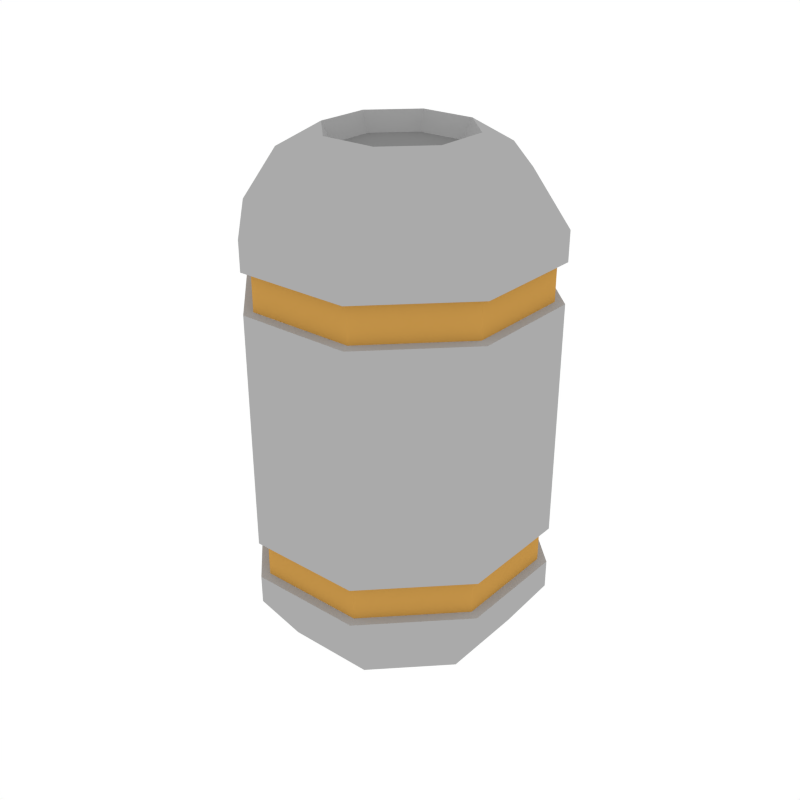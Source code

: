 # Source: Props_Vessel_Short.blend  (saved by Blender 3.6.13; exported with 4.5.12 LTS)
import bpy
from mathutils import Matrix  # noqa: F401  (used for matrix-valued properties, if any)

bpy.ops.wm.read_factory_settings(use_empty=True)
scene = bpy.context.scene
scene.name = 'Scene'

# ---- collections
col_collection_1 = bpy.data.collections.new('Collection 1'); scene.collection.children.link(col_collection_1)

# ---- materials (node trees are filled in below, after node groups)
mat_main = bpy.data.materials.new('Main')
mat_main.alpha_threshold = 0.0
mat_main.diffuse_color = (0.402, 0.402, 0.402, 1.0)
mat_main.roughness = 0.5
mat_accent = bpy.data.materials.new('Accent')
mat_accent.alpha_threshold = 0.0
mat_accent.diffuse_color = (0.5596, 0.2977, 0.06679, 1.0)
mat_accent.roughness = 0.5
mat_darkgrey = bpy.data.materials.new('DarkGrey')
mat_darkgrey.alpha_threshold = 0.0
mat_darkgrey.diffuse_color = (0.2395, 0.2395, 0.2395, 1.0)
mat_darkgrey.roughness = 0.5
mat_darkaccent = bpy.data.materials.new('DarkAccent')
mat_darkaccent.alpha_threshold = 0.0
mat_darkaccent.diffuse_color = (0.2266, 0.1234, 0.03015, 1.0)
mat_darkaccent.roughness = 0.5
mat_black = bpy.data.materials.new('Black')
mat_black.alpha_threshold = 0.0
mat_black.diffuse_color = (0.04203, 0.04203, 0.04203, 1.0)
mat_black.roughness = 0.5
mat_light = bpy.data.materials.new('Light')
mat_light.alpha_threshold = 0.0
mat_light.diffuse_color = (0.4869, 0.4869, 0.4869, 1.0)
mat_light.roughness = 0.5

# ---- material node trees
mat_light.use_nodes = True; mat_light.node_tree.nodes.clear()
_N = mat_light.node_tree.nodes; _L = mat_light.node_tree.links
n0 = _N.new('ShaderNodeOutputMaterial'); n0.name = 'Material Output'; n0.location = (300, 300)
n1 = _N.new('ShaderNodeEmission'); n1.name = 'Emission'; n1.location = (10, 300)
n1.inputs[0].default_value = (1.0, 0.812, 0.3343, 1.0)
n1.inputs[1].default_value = 3.1
_L.new(n1.outputs[0], n0.inputs[0])
n0.is_active_output = True

# ---- world
world_world = bpy.data.worlds.new('World'); scene.world = world_world
world_world.color = (1.0, 1.0, 1.0)
world_world.use_sun_shadow = False
world_world.sun_shadow_jitter_overblur = 0.0
world_world.cycles.sampling_method = 'NONE'
world_world.cycles.sample_map_resolution = 256

# ---- meshes
me_cube_034 = bpy.data.meshes.new('Cube.034')
me_cube_034.from_pydata([(0.0595, 0.1437, 0.4522), (0.1437, 0.0595, 0.4522), (0.1437, -0.0595, 0.4522), (0.0595, -0.1437, 0.4522), (-0.0595, -0.1437, 0.4522), (-0.1437, -0.0595, 0.4522), (-0.1437, 0.0595, 0.4522), (-0.0595, 0.1437, 0.4522), (0.1106, 0.04581, 0.505), (0.04581, 0.1106, 0.505), (0.1106, -0.04581, 0.505), (0.04581, -0.1106, 0.505), (-0.04581, -0.1106, 0.505), (-0.1106, -0.04581, 0.505), (-0.1106, 0.04581, 0.505), (-0.04581, 0.1106, 0.505), (0.06824, 0.02827, 0.5312), (0.02827, 0.06824, 0.5312), (0.06824, -0.02827, 0.5312), (0.02827, -0.06824, 0.5312), (-0.02827, -0.06824, 0.5312), (-0.06824, -0.02827, 0.5312), (-0.06824, 0.02827, 0.5312), (-0.02827, 0.06824, 0.5312), (0.05933, 0.02458, 0.5118), (0.02458, 0.05933, 0.5118), (0.05933, -0.02458, 0.5118), (0.02458, -0.05933, 0.5118), (-0.02458, -0.05933, 0.5118), (-0.05933, -0.02458, 0.5118), (-0.05933, 0.02458, 0.5118), (-0.02458, 0.05933, 0.5118), (0.0595, 0.1437, 0.4225), (0.1437, 0.0595, 0.4225), (0.1437, -0.0595, 0.4225), (0.0595, -0.1437, 0.4225), (-0.0595, -0.1437, 0.4225), (-0.1437, -0.0595, 0.4225), (-0.1437, 0.0595, 0.4225), (-0.0595, 0.1437, 0.4225), (0.1437, 0.0595, 0.3826), (0.1437, -0.0595, 0.3826), (0.0595, -0.1437, 0.3826), (-0.0595, -0.1437, 0.3826), (-0.1437, -0.0595, 0.3826), (-0.1437, 0.0595, 0.3826), (-0.0595, 0.1437, 0.3826), (0.0595, 0.1437, 0.3826), (0.05588, 0.1349, 0.3838), (0.05588, 0.1349, 0.4213), (-0.05588, 0.1349, 0.4213), (-0.1349, 0.05588, 0.4213), (-0.1349, -0.05588, 0.4213), (-0.05588, -0.1349, 0.4213), (0.05588, -0.1349, 0.4213), (0.1349, -0.05588, 0.4213), (0.1349, 0.05588, 0.4213), (0.1349, 0.05588, 0.3838), (0.1349, -0.05588, 0.3838), (0.05588, -0.1349, 0.3838), (-0.05588, -0.1349, 0.3838), (-0.1349, -0.05588, 0.3838), (-0.1349, 0.05588, 0.3838), (-0.05588, 0.1349, 0.3838), (0.0595, 0.1437, 0.07222), (0.1437, 0.0595, 0.07222), (0.1437, -0.0595, 0.07222), (0.0595, -0.1437, 0.07222), (-0.0595, -0.1437, 0.07222), (-0.1437, -0.0595, 0.07222), (-0.1437, 0.0595, 0.07222), (-0.0595, 0.1437, 0.07222), (0.1106, 0.04581, 0.01945), (0.04581, 0.1106, 0.01945), (0.1106, -0.04581, 0.01945), (0.04581, -0.1106, 0.01945), (-0.04581, -0.1106, 0.01945), (-0.1106, -0.04581, 0.01945), (-0.1106, 0.04581, 0.01945), (-0.04581, 0.1106, 0.01945), (0.06824, 0.02827, -0.006815), (0.02827, 0.06824, -0.006815), (0.06824, -0.02827, -0.006815), (0.02827, -0.06824, -0.006815), (-0.02827, -0.06824, -0.006815), (-0.06824, -0.02827, -0.006815), (-0.06824, 0.02827, -0.006815), (-0.02827, 0.06824, -0.006815), (0.05933, 0.02458, 0.01263), (0.02458, 0.05933, 0.01263), (0.05933, -0.02458, 0.01263), (0.02458, -0.05933, 0.01263), (-0.02458, -0.05933, 0.01263), (-0.05933, -0.02458, 0.01263), (-0.05933, 0.02458, 0.01263), (-0.02458, 0.05933, 0.01263), (0.0595, 0.1437, 0.1019), (0.1437, 0.0595, 0.1019), (0.1437, -0.0595, 0.1019), (0.0595, -0.1437, 0.1019), (-0.0595, -0.1437, 0.1019), (-0.1437, -0.0595, 0.1019), (-0.1437, 0.0595, 0.1019), (-0.0595, 0.1437, 0.1019), (0.1437, 0.0595, 0.1418), (0.1437, -0.0595, 0.1418), (0.0595, -0.1437, 0.1418), (-0.0595, -0.1437, 0.1418), (-0.1437, -0.0595, 0.1418), (-0.1437, 0.0595, 0.1418), (-0.0595, 0.1437, 0.1418), (0.0595, 0.1437, 0.1418), (0.05588, 0.1349, 0.1406), (0.05588, 0.1349, 0.1031), (-0.05588, 0.1349, 0.1031), (-0.1349, 0.05588, 0.1031), (-0.1349, -0.05588, 0.1031), (-0.05588, -0.1349, 0.1031), (0.05588, -0.1349, 0.1031), (0.1349, -0.05588, 0.1031), (0.1349, 0.05588, 0.1031), (0.1349, 0.05588, 0.1406), (0.1349, -0.05588, 0.1406), (0.05588, -0.1349, 0.1406), (-0.05588, -0.1349, 0.1406), (-0.1349, -0.05588, 0.1406), (-0.1349, 0.05588, 0.1406), (-0.05588, 0.1349, 0.1406)], [], [(32, 0, 1, 33), (33, 1, 2, 34), (34, 2, 3, 35), (35, 3, 4, 36), (36, 4, 5, 37), (37, 5, 6, 38), (6, 5, 13, 14), (38, 6, 7, 39), (39, 7, 0, 32), (13, 12, 20, 21), (4, 3, 11, 12), (7, 6, 14, 15), (2, 1, 8, 10), (5, 4, 12, 13), (0, 7, 15, 9), (1, 0, 9, 8), (3, 2, 10, 11), (23, 22, 30, 31), (11, 10, 18, 19), (8, 9, 17, 16), (9, 15, 23, 17), (14, 13, 21, 22), (12, 11, 19, 20), (10, 8, 16, 18), (15, 14, 22, 23), (24, 25, 31, 30, 29, 28, 27, 26), (21, 20, 28, 29), (19, 18, 26, 27), (16, 17, 25, 24), (17, 23, 31, 25), (22, 21, 29, 30), (20, 19, 27, 28), (18, 16, 24, 26), (45, 44, 61, 62), (33, 34, 55, 56), (44, 43, 60, 61), (34, 35, 54, 55), (43, 42, 59, 60), (35, 36, 53, 54), (42, 41, 58, 59), (36, 37, 52, 53), (47, 111, 110, 46), (63, 50, 49, 48), (62, 51, 50, 63), (61, 52, 51, 62), (60, 53, 52, 61), (59, 54, 53, 60), (58, 55, 54, 59), (57, 56, 55, 58), (48, 49, 56, 57), (32, 33, 56, 49), (46, 45, 62, 63), (39, 32, 49, 50), (47, 46, 63, 48), (38, 39, 50, 51), (40, 47, 48, 57), (37, 38, 51, 52), (41, 40, 57, 58), (96, 97, 65, 64), (97, 98, 66, 65), (98, 99, 67, 66), (99, 100, 68, 67), (100, 101, 69, 68), (101, 102, 70, 69), (70, 78, 77, 69), (102, 103, 71, 70), (103, 96, 64, 71), (77, 85, 84, 76), (68, 76, 75, 67), (71, 79, 78, 70), (66, 74, 72, 65), (69, 77, 76, 68), (64, 73, 79, 71), (65, 72, 73, 64), (67, 75, 74, 66), (87, 95, 94, 86), (75, 83, 82, 74), (72, 80, 81, 73), (73, 81, 87, 79), (78, 86, 85, 77), (76, 84, 83, 75), (74, 82, 80, 72), (79, 87, 86, 78), (88, 90, 91, 92, 93, 94, 95, 89), (85, 93, 92, 84), (83, 91, 90, 82), (80, 88, 89, 81), (81, 89, 95, 87), (86, 94, 93, 85), (84, 92, 91, 83), (82, 90, 88, 80), (109, 126, 125, 108), (97, 120, 119, 98), (108, 125, 124, 107), (98, 119, 118, 99), (107, 124, 123, 106), (99, 118, 117, 100), (106, 123, 122, 105), (100, 117, 116, 101), (40, 104, 111, 47), (41, 105, 104, 40), (42, 106, 105, 41), (43, 107, 106, 42), (44, 108, 107, 43), (45, 109, 108, 44), (46, 110, 109, 45), (127, 112, 113, 114), (126, 127, 114, 115), (125, 126, 115, 116), (124, 125, 116, 117), (123, 124, 117, 118), (122, 123, 118, 119), (121, 122, 119, 120), (112, 121, 120, 113), (96, 113, 120, 97), (110, 127, 126, 109), (103, 114, 113, 96), (111, 112, 127, 110), (102, 115, 114, 103), (104, 121, 112, 111), (101, 116, 115, 102), (105, 122, 121, 104)])
me_cube_034.polygons.foreach_set('material_index', [0, 0, 0, 0, 0, 0, 0, 0, 0, 0, 0, 0, 0, 0, 0, 0, 0, 0, 0, 0, 0, 0, 0, 0, 0, 2, 0, 0, 0, 0, 0, 0, 0, 0, 0, 0, 0, 0, 0, 0, 0, 0, 1, 1, 1, 1, 1, 1, 1, 1, 0, 0, 0, 0, 0, 0, 0, 0, 0, 0, 0, 0, 0, 0, 0, 0, 0, 0, 0, 0, 0, 0, 0, 0, 0, 0, 0, 0, 0, 0, 0, 0, 0, 2, 0, 0, 0, 0, 0, 0, 0, 0, 0, 0, 0, 0, 0, 0, 0, 0, 0, 0, 0, 0, 0, 0, 1, 1, 1, 1, 1, 1, 1, 1, 0, 0, 0, 0, 0, 0, 0, 0])
me_cube_034.materials.append(mat_main)
me_cube_034.materials.append(mat_accent)
me_cube_034.materials.append(mat_darkgrey)
me_cube_034.materials.append(mat_darkaccent)
me_cube_034.materials.append(mat_black)
me_cube_034.materials.append(mat_light)
me_cube_034.use_remesh_preserve_volume = False
me_cube_034.use_remesh_preserve_attributes = False
me_cube_034.use_mirror_vertex_groups = False
me_cube_034.update()

# ---- objects
ob_props_vessel_short = bpy.data.objects.new('Props_Vessel_Short', me_cube_034)

# ---- transforms, parenting, visibility, modifiers, constraints
ob_props_vessel_short.location = (0.0, 0.0, 0.0)
ob_props_vessel_short.lineart.crease_threshold = 0.0

# ---- collection membership
col_collection_1.objects.link(ob_props_vessel_short)

# ---- scene / render settings (as saved in the file)
scene.frame_start = 1; scene.frame_end = 250; scene.frame_set(0)
scene.render.engine = 'CYCLES'
scene.render.resolution_x = 1000
scene.render.resolution_y = 1000
scene.render.dither_intensity = 0.0
scene.cycles.samples = 200
scene.cycles.sampling_pattern = 'TABULATED_SOBOL'
scene.cycles.light_sampling_threshold = 0.0
scene.cycles.use_adaptive_sampling = False
scene.cycles.use_light_tree = False
scene.cycles.caustics_reflective = False
scene.cycles.caustics_refractive = False
scene.cycles.blur_glossy = 0.0
scene.cycles.max_bounces = 2
scene.cycles.pixel_filter_type = 'GAUSSIAN'
scene.cycles.sample_clamp_indirect = 0.0
scene.view_settings.view_transform = 'Standard'
bpy.context.view_layer.update()

# ---- added for rendering (the .blend has no active camera): camera
cam_auto = bpy.data.cameras.new('AutoCamera')
cam_auto.lens = 50.0
cam_auto.sensor_width = 36.0
cam_auto.clip_end = 1000.0
ob_auto_camera = bpy.data.objects.new('AutoCamera', cam_auto)
scene.collection.objects.link(ob_auto_camera)
ob_auto_camera.location = (0.623801, -0.748561, 0.76124)
ob_auto_camera.rotation_euler = (1.09748, -7.21219e-08, 0.694738)
scene.camera = ob_auto_camera
bpy.context.view_layer.update()
